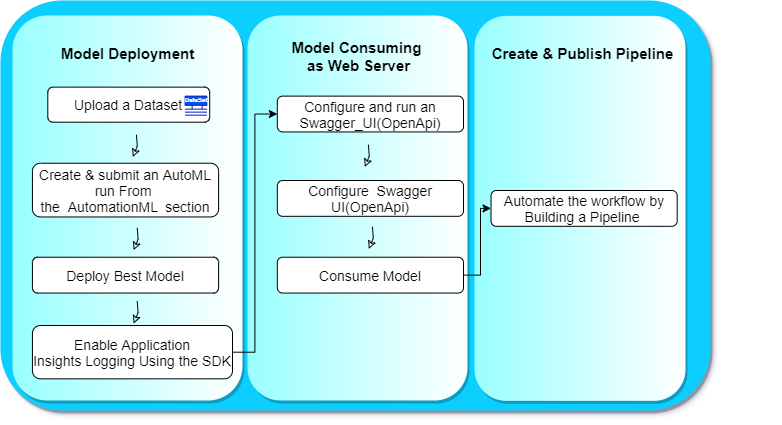

The diagram above was exported from draw.io. Its source (the exported page's mxGraphModel, read from the mxfile embedded in the PNG):
<mxGraphModel dx="2222" dy="394" grid="0" gridSize="10" guides="1" tooltips="1" connect="1" arrows="1" fold="1" page="0" pageScale="1" pageWidth="827" pageHeight="1169" math="0" shadow="0">
  <root>
    <mxCell id="0" />
    <mxCell id="1" parent="0" />
    <mxCell id="5rxs8f5xK6HCip4G3xZq-182" value="" style="group" parent="1" vertex="1" connectable="0">
      <mxGeometry x="-627" y="563" width="769.24" height="410" as="geometry" />
    </mxCell>
    <mxCell id="5rxs8f5xK6HCip4G3xZq-81" value="" style="rounded=1;whiteSpace=wrap;html=1;shadow=1;gradientDirection=north;strokeColor=none;fillColor=#0DCFFF;" parent="5rxs8f5xK6HCip4G3xZq-182" vertex="1">
      <mxGeometry width="710" height="410" as="geometry" />
    </mxCell>
    <mxCell id="5rxs8f5xK6HCip4G3xZq-181" value="" style="group" parent="5rxs8f5xK6HCip4G3xZq-182" vertex="1" connectable="0">
      <mxGeometry x="12" y="14.360000000000014" width="757.24" height="390.64" as="geometry" />
    </mxCell>
    <mxCell id="5rxs8f5xK6HCip4G3xZq-130" value="" style="group" parent="5rxs8f5xK6HCip4G3xZq-181" vertex="1" connectable="0">
      <mxGeometry y="0.6399999999999864" width="242.7550486554358" height="390" as="geometry" />
    </mxCell>
    <mxCell id="5rxs8f5xK6HCip4G3xZq-82" value="" style="rounded=1;whiteSpace=wrap;html=1;shadow=1;gradientColor=#ffffff;fillColor=#99FFFF;gradientDirection=east;strokeColor=none;" parent="5rxs8f5xK6HCip4G3xZq-130" vertex="1">
      <mxGeometry width="230" height="385" as="geometry" />
    </mxCell>
    <mxCell id="5rxs8f5xK6HCip4G3xZq-87" style="edgeStyle=none;rounded=0;orthogonalLoop=1;jettySize=auto;html=1;endArrow=classic;endFill=0;fontColor=#AB0F58;" parent="5rxs8f5xK6HCip4G3xZq-130" edge="1">
      <mxGeometry x="-1.6044086359038752" y="33.127906976744185" as="geometry">
        <Array as="points">
          <mxPoint x="124.78501157687018" y="130.61647286821704" />
        </Array>
        <mxPoint x="123.90972651849337" y="119.21662286821724" as="sourcePoint" />
        <mxPoint x="120.2860136493604" y="141.55763565891465" as="targetPoint" />
      </mxGeometry>
    </mxCell>
    <mxCell id="5rxs8f5xK6HCip4G3xZq-90" value="" style="group" parent="5rxs8f5xK6HCip4G3xZq-130" vertex="1" connectable="0">
      <mxGeometry x="19.93379216274761" y="147.73703488372092" width="186.1875510308214" height="53.72093023255814" as="geometry" />
    </mxCell>
    <mxCell id="5rxs8f5xK6HCip4G3xZq-91" value="&lt;font style=&quot;font-size: 14px&quot;&gt;Create &amp;amp; submit an AutoML run From&amp;nbsp;&lt;br&gt;the&amp;nbsp; AutomationML&amp;nbsp; section&lt;/font&gt;" style="rounded=1;whiteSpace=wrap;html=1;" parent="5rxs8f5xK6HCip4G3xZq-90" vertex="1">
      <mxGeometry width="186.1836001534652" height="53.72093023255814" as="geometry" />
    </mxCell>
    <mxCell id="5rxs8f5xK6HCip4G3xZq-94" value="" style="group" parent="5rxs8f5xK6HCip4G3xZq-130" vertex="1" connectable="0">
      <mxGeometry x="19.93379216274761" y="241.7397093023256" width="186.1875510308214" height="53.72093023255814" as="geometry" />
    </mxCell>
    <mxCell id="5rxs8f5xK6HCip4G3xZq-95" value="&lt;span style=&quot;font-size: 14px&quot;&gt;Deploy Best Model&lt;/span&gt;" style="rounded=1;whiteSpace=wrap;html=1;" parent="5rxs8f5xK6HCip4G3xZq-94" vertex="1">
      <mxGeometry width="186.1836001534652" height="35.81395348837209" as="geometry" />
    </mxCell>
    <mxCell id="5rxs8f5xK6HCip4G3xZq-96" style="edgeStyle=none;rounded=0;orthogonalLoop=1;jettySize=auto;html=1;endArrow=classic;endFill=0;fontColor=#AB0F58;" parent="5rxs8f5xK6HCip4G3xZq-130" edge="1">
      <mxGeometry x="-0.8022043179519376" y="126.24418604651162" as="geometry">
        <Array as="points">
          <mxPoint x="125.58721589482211" y="223.7327519379845" />
        </Array>
        <mxPoint x="124.71193083644532" y="212.33290193798467" as="sourcePoint" />
        <mxPoint x="121.08821796731233" y="234.6739147286821" as="targetPoint" />
      </mxGeometry>
    </mxCell>
    <mxCell id="5rxs8f5xK6HCip4G3xZq-97" value="" style="group" parent="5rxs8f5xK6HCip4G3xZq-130" vertex="1" connectable="0">
      <mxGeometry x="19.93" y="310" width="200.07" height="80" as="geometry" />
    </mxCell>
    <mxCell id="5rxs8f5xK6HCip4G3xZq-98" value="&lt;span style=&quot;font-size: 14px&quot;&gt;Enable Application Insights&amp;nbsp;Logging Using the SDK&lt;/span&gt;" style="rounded=1;whiteSpace=wrap;html=1;" parent="5rxs8f5xK6HCip4G3xZq-97" vertex="1">
      <mxGeometry width="200.06575453875257" height="53.33333333333333" as="geometry" />
    </mxCell>
    <mxCell id="5rxs8f5xK6HCip4G3xZq-99" style="edgeStyle=none;rounded=0;orthogonalLoop=1;jettySize=auto;html=1;endArrow=classic;endFill=0;fontColor=#AB0F58;" parent="5rxs8f5xK6HCip4G3xZq-130" edge="1">
      <mxGeometry x="-0.8022043179519376" y="199.6627906976744" as="geometry">
        <Array as="points">
          <mxPoint x="125.58721589482211" y="297.15135658914727" />
        </Array>
        <mxPoint x="124.71193083644532" y="285.7515065891475" as="sourcePoint" />
        <mxPoint x="121.08821796731233" y="308.0925193798449" as="targetPoint" />
      </mxGeometry>
    </mxCell>
    <mxCell id="5rxs8f5xK6HCip4G3xZq-111" value="" style="group" parent="5rxs8f5xK6HCip4G3xZq-130" vertex="1" connectable="0">
      <mxGeometry x="35.296989989885255" y="71.62790697674419" width="161.87680931952144" height="38.12395348837209" as="geometry" />
    </mxCell>
    <mxCell id="5rxs8f5xK6HCip4G3xZq-112" value="&lt;font style=&quot;font-size: 14px&quot;&gt;Upload a Dataset&lt;/font&gt;" style="rounded=1;whiteSpace=wrap;html=1;align=center;" parent="5rxs8f5xK6HCip4G3xZq-111" vertex="1">
      <mxGeometry width="161.87680931952147" height="35.07081395348837" as="geometry" />
    </mxCell>
    <mxCell id="5rxs8f5xK6HCip4G3xZq-113" value="&lt;font style=&quot;font-size: 6px;&quot;&gt;DataSet&lt;/font&gt;" style="shape=table;html=1;whiteSpace=wrap;startSize=13;container=1;collapsible=0;childLayout=tableLayout;fontStyle=1;align=center;fillColor=#0050ef;strokeColor=#001DBC;fontColor=#ffffff;fontSize=6;" parent="5rxs8f5xK6HCip4G3xZq-111" vertex="1">
      <mxGeometry x="137.35" y="9" width="21.65" height="9.17" as="geometry" />
    </mxCell>
    <mxCell id="5rxs8f5xK6HCip4G3xZq-114" value="" style="shape=partialRectangle;html=1;whiteSpace=wrap;collapsible=0;dropTarget=0;pointerEvents=0;fillColor=none;top=0;left=0;bottom=0;right=0;points=[[0,0.5],[1,0.5]];portConstraint=eastwest;" parent="5rxs8f5xK6HCip4G3xZq-113" vertex="1">
      <mxGeometry y="13" width="24.066129538558126" as="geometry" />
    </mxCell>
    <mxCell id="5rxs8f5xK6HCip4G3xZq-115" value="" style="shape=partialRectangle;html=1;whiteSpace=wrap;connectable=0;fillColor=none;top=0;left=0;bottom=0;right=0;overflow=hidden;" parent="5rxs8f5xK6HCip4G3xZq-114" vertex="1">
      <mxGeometry width="7" as="geometry" />
    </mxCell>
    <mxCell id="5rxs8f5xK6HCip4G3xZq-116" value="" style="shape=partialRectangle;html=1;whiteSpace=wrap;connectable=0;fillColor=none;top=0;left=0;bottom=0;right=0;overflow=hidden;" parent="5rxs8f5xK6HCip4G3xZq-114" vertex="1">
      <mxGeometry x="7" width="10" as="geometry" />
    </mxCell>
    <mxCell id="5rxs8f5xK6HCip4G3xZq-117" value="" style="shape=partialRectangle;html=1;whiteSpace=wrap;connectable=0;fillColor=none;top=0;left=0;bottom=0;right=0;overflow=hidden;" parent="5rxs8f5xK6HCip4G3xZq-114" vertex="1">
      <mxGeometry x="17" width="7" as="geometry" />
    </mxCell>
    <mxCell id="5rxs8f5xK6HCip4G3xZq-118" value="" style="shape=partialRectangle;html=1;whiteSpace=wrap;collapsible=0;dropTarget=0;pointerEvents=0;fillColor=none;top=0;left=0;bottom=0;right=0;points=[[0,0.5],[1,0.5]];portConstraint=eastwest;" parent="5rxs8f5xK6HCip4G3xZq-113" vertex="1">
      <mxGeometry y="13" width="24.066129538558126" height="3" as="geometry" />
    </mxCell>
    <mxCell id="5rxs8f5xK6HCip4G3xZq-119" value="" style="shape=partialRectangle;html=1;whiteSpace=wrap;connectable=0;fillColor=none;top=0;left=0;bottom=0;right=0;overflow=hidden;" parent="5rxs8f5xK6HCip4G3xZq-118" vertex="1">
      <mxGeometry width="7" height="3" as="geometry" />
    </mxCell>
    <mxCell id="5rxs8f5xK6HCip4G3xZq-120" value="" style="shape=partialRectangle;html=1;whiteSpace=wrap;connectable=0;fillColor=none;top=0;left=0;bottom=0;right=0;overflow=hidden;" parent="5rxs8f5xK6HCip4G3xZq-118" vertex="1">
      <mxGeometry x="7" width="10" height="3" as="geometry" />
    </mxCell>
    <mxCell id="5rxs8f5xK6HCip4G3xZq-121" value="" style="shape=partialRectangle;html=1;whiteSpace=wrap;connectable=0;fillColor=none;top=0;left=0;bottom=0;right=0;overflow=hidden;" parent="5rxs8f5xK6HCip4G3xZq-118" vertex="1">
      <mxGeometry x="17" width="7" height="3" as="geometry" />
    </mxCell>
    <mxCell id="5rxs8f5xK6HCip4G3xZq-122" value="" style="shape=partialRectangle;html=1;whiteSpace=wrap;collapsible=0;dropTarget=0;pointerEvents=0;fillColor=none;top=0;left=0;bottom=0;right=0;points=[[0,0.5],[1,0.5]];portConstraint=eastwest;" parent="5rxs8f5xK6HCip4G3xZq-113" vertex="1">
      <mxGeometry y="16" width="24.066129538558126" height="3" as="geometry" />
    </mxCell>
    <mxCell id="5rxs8f5xK6HCip4G3xZq-123" value="" style="shape=partialRectangle;html=1;whiteSpace=wrap;connectable=0;fillColor=none;top=0;left=0;bottom=0;right=0;overflow=hidden;" parent="5rxs8f5xK6HCip4G3xZq-122" vertex="1">
      <mxGeometry width="7" height="3" as="geometry" />
    </mxCell>
    <mxCell id="5rxs8f5xK6HCip4G3xZq-124" value="" style="shape=partialRectangle;html=1;whiteSpace=wrap;connectable=0;fillColor=none;top=0;left=0;bottom=0;right=0;overflow=hidden;" parent="5rxs8f5xK6HCip4G3xZq-122" vertex="1">
      <mxGeometry x="7" width="10" height="3" as="geometry" />
    </mxCell>
    <mxCell id="5rxs8f5xK6HCip4G3xZq-125" value="" style="shape=partialRectangle;html=1;whiteSpace=wrap;connectable=0;fillColor=none;top=0;left=0;bottom=0;right=0;overflow=hidden;" parent="5rxs8f5xK6HCip4G3xZq-122" vertex="1">
      <mxGeometry x="17" width="7" height="3" as="geometry" />
    </mxCell>
    <mxCell id="5rxs8f5xK6HCip4G3xZq-126" value="" style="shape=partialRectangle;html=1;whiteSpace=wrap;collapsible=0;dropTarget=0;pointerEvents=0;fillColor=none;top=0;left=0;bottom=0;right=0;points=[[0,0.5],[1,0.5]];portConstraint=eastwest;" parent="5rxs8f5xK6HCip4G3xZq-113" vertex="1">
      <mxGeometry y="19" width="24.066129538558126" height="4" as="geometry" />
    </mxCell>
    <mxCell id="5rxs8f5xK6HCip4G3xZq-127" value="" style="shape=partialRectangle;html=1;whiteSpace=wrap;connectable=0;fillColor=none;top=0;left=0;bottom=0;right=0;overflow=hidden;" parent="5rxs8f5xK6HCip4G3xZq-126" vertex="1">
      <mxGeometry width="7" height="4" as="geometry" />
    </mxCell>
    <mxCell id="5rxs8f5xK6HCip4G3xZq-128" value="" style="shape=partialRectangle;html=1;whiteSpace=wrap;connectable=0;fillColor=none;top=0;left=0;bottom=0;right=0;overflow=hidden;" parent="5rxs8f5xK6HCip4G3xZq-126" vertex="1">
      <mxGeometry x="7" width="10" height="4" as="geometry" />
    </mxCell>
    <mxCell id="5rxs8f5xK6HCip4G3xZq-129" value="" style="shape=partialRectangle;html=1;whiteSpace=wrap;connectable=0;fillColor=none;top=0;left=0;bottom=0;right=0;overflow=hidden;" parent="5rxs8f5xK6HCip4G3xZq-126" vertex="1">
      <mxGeometry x="17" width="7" height="4" as="geometry" />
    </mxCell>
    <mxCell id="5rxs8f5xK6HCip4G3xZq-134" value="&lt;font size=&quot;1&quot;&gt;&lt;b style=&quot;font-size: 15px&quot;&gt;Model Deployment&lt;/b&gt;&lt;/font&gt;" style="text;html=1;align=center;verticalAlign=middle;resizable=0;points=[];autosize=1;" parent="5rxs8f5xK6HCip4G3xZq-130" vertex="1">
      <mxGeometry x="40" y="28" width="150" height="20" as="geometry" />
    </mxCell>
    <mxCell id="5rxs8f5xK6HCip4G3xZq-131" value="" style="rounded=1;whiteSpace=wrap;html=1;shadow=1;gradientColor=#ffffff;fillColor=#99FFFF;gradientDirection=east;strokeColor=none;" parent="5rxs8f5xK6HCip4G3xZq-181" vertex="1">
      <mxGeometry x="235" y="0.64" width="220" height="385" as="geometry" />
    </mxCell>
    <mxCell id="5rxs8f5xK6HCip4G3xZq-132" value="&lt;font style=&quot;font-size: 15px&quot;&gt;&lt;b&gt;Model Consuming &lt;br&gt;as Web Server&lt;/b&gt;&lt;/font&gt;" style="text;html=1;align=center;verticalAlign=middle;resizable=0;points=[];autosize=1;" parent="5rxs8f5xK6HCip4G3xZq-181" vertex="1">
      <mxGeometry x="271" y="21.639999999999986" width="150" height="40" as="geometry" />
    </mxCell>
    <mxCell id="5rxs8f5xK6HCip4G3xZq-167" value="" style="group" parent="5rxs8f5xK6HCip4G3xZq-181" vertex="1" connectable="0">
      <mxGeometry x="264.81379216274763" y="81.26970930232551" width="186.1875510308214" height="53.72093023255814" as="geometry" />
    </mxCell>
    <mxCell id="5rxs8f5xK6HCip4G3xZq-168" value="&lt;span style=&quot;font-size: 14px&quot;&gt;Configure and run an Swagger_UI(OpenApi)&lt;/span&gt;" style="rounded=1;whiteSpace=wrap;html=1;" parent="5rxs8f5xK6HCip4G3xZq-167" vertex="1">
      <mxGeometry width="186.1836001534652" height="35.81395348837209" as="geometry" />
    </mxCell>
    <mxCell id="5rxs8f5xK6HCip4G3xZq-169" value="" style="group" parent="5rxs8f5xK6HCip4G3xZq-181" vertex="1" connectable="0">
      <mxGeometry x="264.81379216274763" y="165.6397093023255" width="186.1875510308214" height="53.72093023255814" as="geometry" />
    </mxCell>
    <mxCell id="5rxs8f5xK6HCip4G3xZq-170" value="&lt;span style=&quot;font-size: 14px&quot;&gt;Configure&amp;nbsp; Swagger UI(OpenApi)&lt;/span&gt;" style="rounded=1;whiteSpace=wrap;html=1;" parent="5rxs8f5xK6HCip4G3xZq-169" vertex="1">
      <mxGeometry width="186.1836001534652" height="35.81395348837209" as="geometry" />
    </mxCell>
    <mxCell id="5rxs8f5xK6HCip4G3xZq-171" value="" style="group" parent="5rxs8f5xK6HCip4G3xZq-181" vertex="1" connectable="0">
      <mxGeometry x="264.81379216274763" y="242.37970930232552" width="186.1875510308214" height="53.72093023255814" as="geometry" />
    </mxCell>
    <mxCell id="5rxs8f5xK6HCip4G3xZq-172" value="&lt;span style=&quot;font-size: 14px&quot;&gt;Consume Model&lt;/span&gt;" style="rounded=1;whiteSpace=wrap;html=1;" parent="5rxs8f5xK6HCip4G3xZq-171" vertex="1">
      <mxGeometry width="186.1836001534652" height="35.81395348837209" as="geometry" />
    </mxCell>
    <mxCell id="5rxs8f5xK6HCip4G3xZq-173" style="edgeStyle=none;rounded=0;orthogonalLoop=1;jettySize=auto;html=1;endArrow=classic;endFill=0;fontColor=#AB0F58;" parent="5rxs8f5xK6HCip4G3xZq-181" edge="1">
      <mxGeometry x="870.3955913640962" y="-541.2320930232559" as="geometry">
        <Array as="points">
          <mxPoint x="356.78501157687015" y="141.25647286821697" />
        </Array>
        <mxPoint x="355.90972651849324" y="129.8566228682172" as="sourcePoint" />
        <mxPoint x="352.2860136493605" y="152.1976356589147" as="targetPoint" />
      </mxGeometry>
    </mxCell>
    <mxCell id="5rxs8f5xK6HCip4G3xZq-174" style="edgeStyle=none;rounded=0;orthogonalLoop=1;jettySize=auto;html=1;endArrow=classic;endFill=0;fontColor=#AB0F58;" parent="5rxs8f5xK6HCip4G3xZq-181" edge="1">
      <mxGeometry x="874.3955913640962" y="-459.23209302325586" as="geometry">
        <Array as="points">
          <mxPoint x="360.78501157687015" y="223.25647286821697" />
        </Array>
        <mxPoint x="359.90972651849324" y="211.8566228682172" as="sourcePoint" />
        <mxPoint x="356.2860136493605" y="234.1976356589147" as="targetPoint" />
      </mxGeometry>
    </mxCell>
    <mxCell id="5rxs8f5xK6HCip4G3xZq-175" value="" style="rounded=1;whiteSpace=wrap;html=1;shadow=1;gradientColor=#ffffff;fillColor=#99FFFF;gradientDirection=east;strokeColor=none;" parent="5rxs8f5xK6HCip4G3xZq-181" vertex="1">
      <mxGeometry x="462" y="1" width="211" height="385" as="geometry" />
    </mxCell>
    <mxCell id="5rxs8f5xK6HCip4G3xZq-135" value="&lt;font size=&quot;1&quot;&gt;&lt;b style=&quot;font-size: 15px&quot;&gt;Create &amp;amp; Publish Pipeline&lt;/b&gt;&lt;/font&gt;" style="text;html=1;align=center;verticalAlign=middle;resizable=0;points=[];autosize=1;" parent="5rxs8f5xK6HCip4G3xZq-181" vertex="1">
      <mxGeometry x="470" y="28.639999999999986" width="200" height="20" as="geometry" />
    </mxCell>
    <mxCell id="5rxs8f5xK6HCip4G3xZq-176" value="" style="group" parent="5rxs8f5xK6HCip4G3xZq-181" vertex="1" connectable="0">
      <mxGeometry x="478.52379216274767" y="175.6397093023255" width="186.1875510308214" height="53.72093023255814" as="geometry" />
    </mxCell>
    <mxCell id="5rxs8f5xK6HCip4G3xZq-177" value="&lt;span style=&quot;font-size: 14px&quot;&gt;Automate the workflow by Building a Pipeline&amp;nbsp;&lt;/span&gt;" style="rounded=1;whiteSpace=wrap;html=1;" parent="5rxs8f5xK6HCip4G3xZq-176" vertex="1">
      <mxGeometry width="186.1836001534652" height="35.81395348837209" as="geometry" />
    </mxCell>
    <mxCell id="5rxs8f5xK6HCip4G3xZq-179" style="edgeStyle=orthogonalEdgeStyle;rounded=0;orthogonalLoop=1;jettySize=auto;html=1;entryX=0;entryY=0.5;entryDx=0;entryDy=0;fontSize=6;" parent="5rxs8f5xK6HCip4G3xZq-181" source="5rxs8f5xK6HCip4G3xZq-98" target="5rxs8f5xK6HCip4G3xZq-168" edge="1">
      <mxGeometry relative="1" as="geometry" />
    </mxCell>
    <mxCell id="5rxs8f5xK6HCip4G3xZq-180" style="edgeStyle=orthogonalEdgeStyle;rounded=0;orthogonalLoop=1;jettySize=auto;html=1;entryX=0;entryY=0.5;entryDx=0;entryDy=0;fontSize=6;" parent="5rxs8f5xK6HCip4G3xZq-181" source="5rxs8f5xK6HCip4G3xZq-172" target="5rxs8f5xK6HCip4G3xZq-177" edge="1">
      <mxGeometry relative="1" as="geometry">
        <Array as="points">
          <mxPoint x="468" y="260" />
          <mxPoint x="468" y="194" />
        </Array>
      </mxGeometry>
    </mxCell>
  </root>
</mxGraphModel>